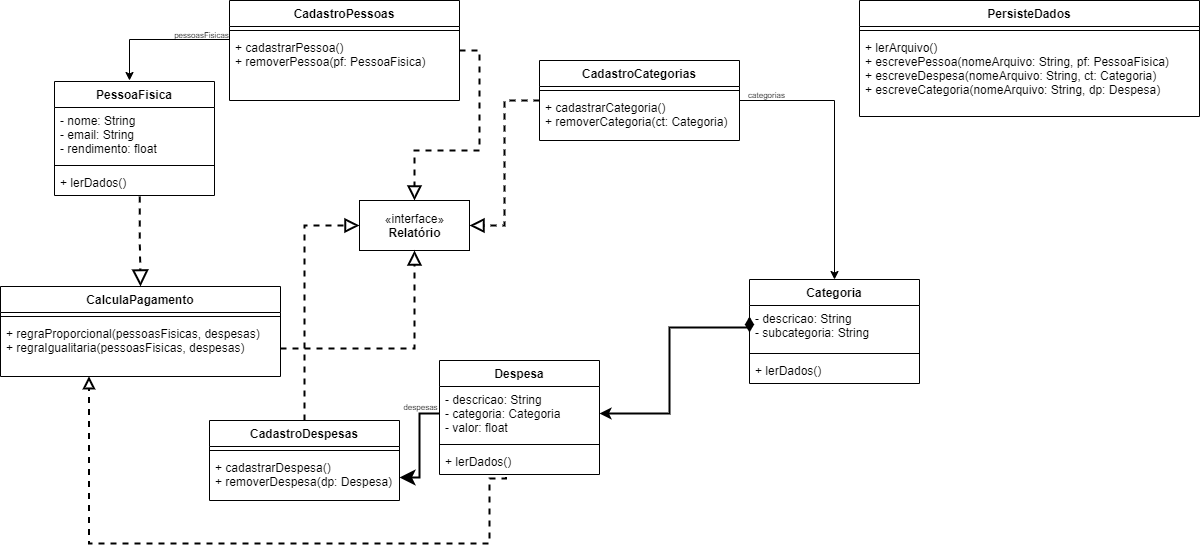

The diagram above was exported from draw.io. Its source (the exported page's mxGraphModel, read from the mxfile embedded in the PNG):
<mxGraphModel dx="1483" dy="699" grid="1" gridSize="10" guides="1" tooltips="1" connect="1" arrows="1" fold="1" page="1" pageScale="1" pageWidth="827" pageHeight="1169" math="0" shadow="0">
  <root>
    <mxCell id="0" />
    <mxCell id="1" parent="0" />
    <mxCell id="nLLFq9q2TdM5ow2TIL-L-70" style="edgeStyle=orthogonalEdgeStyle;rounded=0;orthogonalLoop=1;jettySize=auto;html=1;exitX=1;exitY=0.5;exitDx=0;exitDy=0;entryX=0.5;entryY=0;entryDx=0;entryDy=0;fontSize=8;startArrow=none;startFill=0;endArrow=block;endFill=0;endSize=10;sourcePerimeterSpacing=2;strokeWidth=2;dashed=1;" edge="1" parent="1" source="nLLFq9q2TdM5ow2TIL-L-1" target="nLLFq9q2TdM5ow2TIL-L-13">
      <mxGeometry relative="1" as="geometry" />
    </mxCell>
    <mxCell id="nLLFq9q2TdM5ow2TIL-L-1" value="CadastroPessoas" style="swimlane;fontStyle=1;align=center;verticalAlign=top;childLayout=stackLayout;horizontal=1;startSize=26;horizontalStack=0;resizeParent=1;resizeParentMax=0;resizeLast=0;collapsible=1;marginBottom=0;" vertex="1" parent="1">
      <mxGeometry x="409" y="70" width="230" height="100" as="geometry" />
    </mxCell>
    <mxCell id="nLLFq9q2TdM5ow2TIL-L-3" value="" style="line;strokeWidth=1;fillColor=none;align=left;verticalAlign=middle;spacingTop=-1;spacingLeft=3;spacingRight=3;rotatable=0;labelPosition=right;points=[];portConstraint=eastwest;" vertex="1" parent="nLLFq9q2TdM5ow2TIL-L-1">
      <mxGeometry y="26" width="230" height="8" as="geometry" />
    </mxCell>
    <mxCell id="nLLFq9q2TdM5ow2TIL-L-4" value="+ cadastrarPessoa()&#10;+ removerPessoa(pf: PessoaFisica)" style="text;strokeColor=none;fillColor=none;align=left;verticalAlign=top;spacingLeft=4;spacingRight=4;overflow=hidden;rotatable=0;points=[[0,0.5],[1,0.5]];portConstraint=eastwest;" vertex="1" parent="nLLFq9q2TdM5ow2TIL-L-1">
      <mxGeometry y="34" width="230" height="66" as="geometry" />
    </mxCell>
    <mxCell id="nLLFq9q2TdM5ow2TIL-L-69" style="edgeStyle=orthogonalEdgeStyle;rounded=0;orthogonalLoop=1;jettySize=auto;html=1;exitX=0.5;exitY=0;exitDx=0;exitDy=0;entryX=0;entryY=0.5;entryDx=0;entryDy=0;fontSize=8;startArrow=none;startFill=0;endArrow=block;endFill=0;endSize=10;sourcePerimeterSpacing=2;strokeWidth=2;dashed=1;" edge="1" parent="1" source="nLLFq9q2TdM5ow2TIL-L-5" target="nLLFq9q2TdM5ow2TIL-L-13">
      <mxGeometry relative="1" as="geometry" />
    </mxCell>
    <mxCell id="nLLFq9q2TdM5ow2TIL-L-5" value="CadastroDespesas" style="swimlane;fontStyle=1;align=center;verticalAlign=top;childLayout=stackLayout;horizontal=1;startSize=26;horizontalStack=0;resizeParent=1;resizeParentMax=0;resizeLast=0;collapsible=1;marginBottom=0;" vertex="1" parent="1">
      <mxGeometry x="389" y="490" width="190" height="80" as="geometry" />
    </mxCell>
    <mxCell id="nLLFq9q2TdM5ow2TIL-L-7" value="" style="line;strokeWidth=1;fillColor=none;align=left;verticalAlign=middle;spacingTop=-1;spacingLeft=3;spacingRight=3;rotatable=0;labelPosition=right;points=[];portConstraint=eastwest;" vertex="1" parent="nLLFq9q2TdM5ow2TIL-L-5">
      <mxGeometry y="26" width="190" height="8" as="geometry" />
    </mxCell>
    <mxCell id="nLLFq9q2TdM5ow2TIL-L-8" value="+ cadastrarDespesa()&#10;+ removerDespesa(dp: Despesa)" style="text;strokeColor=none;fillColor=none;align=left;verticalAlign=top;spacingLeft=4;spacingRight=4;overflow=hidden;rotatable=0;points=[[0,0.5],[1,0.5]];portConstraint=eastwest;" vertex="1" parent="nLLFq9q2TdM5ow2TIL-L-5">
      <mxGeometry y="34" width="190" height="46" as="geometry" />
    </mxCell>
    <mxCell id="nLLFq9q2TdM5ow2TIL-L-51" style="edgeStyle=orthogonalEdgeStyle;rounded=0;orthogonalLoop=1;jettySize=auto;html=1;exitX=1;exitY=0.5;exitDx=0;exitDy=0;entryX=0.5;entryY=0;entryDx=0;entryDy=0;fontSize=8;" edge="1" parent="1" source="nLLFq9q2TdM5ow2TIL-L-9" target="nLLFq9q2TdM5ow2TIL-L-42">
      <mxGeometry relative="1" as="geometry" />
    </mxCell>
    <mxCell id="nLLFq9q2TdM5ow2TIL-L-75" style="edgeStyle=orthogonalEdgeStyle;rounded=0;orthogonalLoop=1;jettySize=auto;html=1;exitX=0;exitY=0.5;exitDx=0;exitDy=0;entryX=1;entryY=0.5;entryDx=0;entryDy=0;dashed=1;fontSize=8;startArrow=none;startFill=0;endArrow=block;endFill=0;endSize=10;sourcePerimeterSpacing=2;strokeWidth=2;" edge="1" parent="1" source="nLLFq9q2TdM5ow2TIL-L-9" target="nLLFq9q2TdM5ow2TIL-L-13">
      <mxGeometry relative="1" as="geometry" />
    </mxCell>
    <mxCell id="nLLFq9q2TdM5ow2TIL-L-9" value="CadastroCategorias" style="swimlane;fontStyle=1;align=center;verticalAlign=top;childLayout=stackLayout;horizontal=1;startSize=26;horizontalStack=0;resizeParent=1;resizeParentMax=0;resizeLast=0;collapsible=1;marginBottom=0;" vertex="1" parent="1">
      <mxGeometry x="719" y="130" width="200" height="80" as="geometry" />
    </mxCell>
    <mxCell id="nLLFq9q2TdM5ow2TIL-L-11" value="" style="line;strokeWidth=1;fillColor=none;align=left;verticalAlign=middle;spacingTop=-1;spacingLeft=3;spacingRight=3;rotatable=0;labelPosition=right;points=[];portConstraint=eastwest;" vertex="1" parent="nLLFq9q2TdM5ow2TIL-L-9">
      <mxGeometry y="26" width="200" height="8" as="geometry" />
    </mxCell>
    <mxCell id="nLLFq9q2TdM5ow2TIL-L-12" value="+ cadastrarCategoria()&#10;+ removerCategoria(ct: Categoria)" style="text;strokeColor=none;fillColor=none;align=left;verticalAlign=top;spacingLeft=4;spacingRight=4;overflow=hidden;rotatable=0;points=[[0,0.5],[1,0.5]];portConstraint=eastwest;" vertex="1" parent="nLLFq9q2TdM5ow2TIL-L-9">
      <mxGeometry y="34" width="200" height="46" as="geometry" />
    </mxCell>
    <mxCell id="nLLFq9q2TdM5ow2TIL-L-13" value="«interface»&lt;br&gt;&lt;b&gt;Relatório&lt;/b&gt;" style="html=1;" vertex="1" parent="1">
      <mxGeometry x="539" y="270" width="110" height="50" as="geometry" />
    </mxCell>
    <mxCell id="nLLFq9q2TdM5ow2TIL-L-14" value="PessoaFisica" style="swimlane;fontStyle=1;align=center;verticalAlign=top;childLayout=stackLayout;horizontal=1;startSize=26;horizontalStack=0;resizeParent=1;resizeParentMax=0;resizeLast=0;collapsible=1;marginBottom=0;" vertex="1" parent="1">
      <mxGeometry x="234" y="151" width="160" height="114" as="geometry" />
    </mxCell>
    <mxCell id="nLLFq9q2TdM5ow2TIL-L-15" value="- nome: String&#10;- email: String&#10;- rendimento: float" style="text;strokeColor=none;fillColor=none;align=left;verticalAlign=top;spacingLeft=4;spacingRight=4;overflow=hidden;rotatable=0;points=[[0,0.5],[1,0.5]];portConstraint=eastwest;" vertex="1" parent="nLLFq9q2TdM5ow2TIL-L-14">
      <mxGeometry y="26" width="160" height="54" as="geometry" />
    </mxCell>
    <mxCell id="nLLFq9q2TdM5ow2TIL-L-16" value="" style="line;strokeWidth=1;fillColor=none;align=left;verticalAlign=middle;spacingTop=-1;spacingLeft=3;spacingRight=3;rotatable=0;labelPosition=right;points=[];portConstraint=eastwest;" vertex="1" parent="nLLFq9q2TdM5ow2TIL-L-14">
      <mxGeometry y="80" width="160" height="8" as="geometry" />
    </mxCell>
    <mxCell id="nLLFq9q2TdM5ow2TIL-L-17" value="+ lerDados()" style="text;strokeColor=none;fillColor=none;align=left;verticalAlign=top;spacingLeft=4;spacingRight=4;overflow=hidden;rotatable=0;points=[[0,0.5],[1,0.5]];portConstraint=eastwest;" vertex="1" parent="nLLFq9q2TdM5ow2TIL-L-14">
      <mxGeometry y="88" width="160" height="26" as="geometry" />
    </mxCell>
    <mxCell id="nLLFq9q2TdM5ow2TIL-L-23" style="edgeStyle=orthogonalEdgeStyle;rounded=0;orthogonalLoop=1;jettySize=auto;html=1;exitX=0;exitY=0.5;exitDx=0;exitDy=0;entryX=0.5;entryY=0;entryDx=0;entryDy=0;" edge="1" parent="1">
      <mxGeometry relative="1" as="geometry">
        <mxPoint x="409" y="109" as="sourcePoint" />
        <mxPoint x="309" y="150" as="targetPoint" />
      </mxGeometry>
    </mxCell>
    <mxCell id="nLLFq9q2TdM5ow2TIL-L-26" value="&lt;p style=&quot;line-height: 1.2&quot;&gt;&lt;font style=&quot;font-size: 8px&quot;&gt;pessoasFisicas&lt;/font&gt;&lt;/p&gt;" style="edgeLabel;html=1;align=center;verticalAlign=middle;resizable=0;points=[];labelBackgroundColor=none;" vertex="1" connectable="0" parent="nLLFq9q2TdM5ow2TIL-L-23">
      <mxGeometry x="-0.626" relative="1" as="geometry">
        <mxPoint x="-3" y="-6" as="offset" />
      </mxGeometry>
    </mxCell>
    <mxCell id="nLLFq9q2TdM5ow2TIL-L-27" value="CalculaPagamento" style="swimlane;fontStyle=1;align=center;verticalAlign=top;childLayout=stackLayout;horizontal=1;startSize=26;horizontalStack=0;resizeParent=1;resizeParentMax=0;resizeLast=0;collapsible=1;marginBottom=0;" vertex="1" parent="1">
      <mxGeometry x="180" y="356" width="280" height="90" as="geometry" />
    </mxCell>
    <mxCell id="nLLFq9q2TdM5ow2TIL-L-29" value="" style="line;strokeWidth=1;fillColor=none;align=left;verticalAlign=middle;spacingTop=-1;spacingLeft=3;spacingRight=3;rotatable=0;labelPosition=right;points=[];portConstraint=eastwest;" vertex="1" parent="nLLFq9q2TdM5ow2TIL-L-27">
      <mxGeometry y="26" width="280" height="8" as="geometry" />
    </mxCell>
    <mxCell id="nLLFq9q2TdM5ow2TIL-L-30" value="+ regraProporcional(pessoasFisicas, despesas)&#10;+ regraIgualitaria(pessoasFisicas, despesas)" style="text;strokeColor=none;fillColor=none;align=left;verticalAlign=top;spacingLeft=4;spacingRight=4;overflow=hidden;rotatable=0;points=[[0,0.5],[1,0.5]];portConstraint=eastwest;" vertex="1" parent="nLLFq9q2TdM5ow2TIL-L-27">
      <mxGeometry y="34" width="280" height="56" as="geometry" />
    </mxCell>
    <mxCell id="nLLFq9q2TdM5ow2TIL-L-34" value="Despesa" style="swimlane;fontStyle=1;align=center;verticalAlign=top;childLayout=stackLayout;horizontal=1;startSize=26;horizontalStack=0;resizeParent=1;resizeParentMax=0;resizeLast=0;collapsible=1;marginBottom=0;" vertex="1" parent="1">
      <mxGeometry x="619" y="430" width="160" height="114" as="geometry" />
    </mxCell>
    <mxCell id="nLLFq9q2TdM5ow2TIL-L-35" value="- descricao: String&#10;- categoria: Categoria&#10;- valor: float" style="text;strokeColor=none;fillColor=none;align=left;verticalAlign=top;spacingLeft=4;spacingRight=4;overflow=hidden;rotatable=0;points=[[0,0.5],[1,0.5]];portConstraint=eastwest;" vertex="1" parent="nLLFq9q2TdM5ow2TIL-L-34">
      <mxGeometry y="26" width="160" height="54" as="geometry" />
    </mxCell>
    <mxCell id="nLLFq9q2TdM5ow2TIL-L-36" value="" style="line;strokeWidth=1;fillColor=none;align=left;verticalAlign=middle;spacingTop=-1;spacingLeft=3;spacingRight=3;rotatable=0;labelPosition=right;points=[];portConstraint=eastwest;" vertex="1" parent="nLLFq9q2TdM5ow2TIL-L-34">
      <mxGeometry y="80" width="160" height="8" as="geometry" />
    </mxCell>
    <mxCell id="nLLFq9q2TdM5ow2TIL-L-37" value="+ lerDados()" style="text;strokeColor=none;fillColor=none;align=left;verticalAlign=top;spacingLeft=4;spacingRight=4;overflow=hidden;rotatable=0;points=[[0,0.5],[1,0.5]];portConstraint=eastwest;" vertex="1" parent="nLLFq9q2TdM5ow2TIL-L-34">
      <mxGeometry y="88" width="160" height="26" as="geometry" />
    </mxCell>
    <mxCell id="nLLFq9q2TdM5ow2TIL-L-42" value="Categoria" style="swimlane;fontStyle=1;align=center;verticalAlign=top;childLayout=stackLayout;horizontal=1;startSize=26;horizontalStack=0;resizeParent=1;resizeParentMax=0;resizeLast=0;collapsible=1;marginBottom=0;" vertex="1" parent="1">
      <mxGeometry x="929" y="349" width="170" height="104" as="geometry" />
    </mxCell>
    <mxCell id="nLLFq9q2TdM5ow2TIL-L-43" value="- descricao: String&#10;- subcategoria: String" style="text;strokeColor=none;fillColor=none;align=left;verticalAlign=top;spacingLeft=4;spacingRight=4;overflow=hidden;rotatable=0;points=[[0,0.5],[1,0.5]];portConstraint=eastwest;" vertex="1" parent="nLLFq9q2TdM5ow2TIL-L-42">
      <mxGeometry y="26" width="170" height="44" as="geometry" />
    </mxCell>
    <mxCell id="nLLFq9q2TdM5ow2TIL-L-44" value="" style="line;strokeWidth=1;fillColor=none;align=left;verticalAlign=middle;spacingTop=-1;spacingLeft=3;spacingRight=3;rotatable=0;labelPosition=right;points=[];portConstraint=eastwest;" vertex="1" parent="nLLFq9q2TdM5ow2TIL-L-42">
      <mxGeometry y="70" width="170" height="8" as="geometry" />
    </mxCell>
    <mxCell id="nLLFq9q2TdM5ow2TIL-L-45" value="+ lerDados()" style="text;strokeColor=none;fillColor=none;align=left;verticalAlign=top;spacingLeft=4;spacingRight=4;overflow=hidden;rotatable=0;points=[[0,0.5],[1,0.5]];portConstraint=eastwest;" vertex="1" parent="nLLFq9q2TdM5ow2TIL-L-42">
      <mxGeometry y="78" width="170" height="26" as="geometry" />
    </mxCell>
    <mxCell id="nLLFq9q2TdM5ow2TIL-L-52" value="&lt;p style=&quot;line-height: 1.2&quot;&gt;&lt;font style=&quot;font-size: 8px&quot;&gt;categorias&lt;/font&gt;&lt;/p&gt;" style="edgeLabel;html=1;align=center;verticalAlign=middle;resizable=0;points=[];labelBackgroundColor=none;" vertex="1" connectable="0" parent="1">
      <mxGeometry x="947" y="173" as="geometry">
        <mxPoint x="-2" y="-10" as="offset" />
      </mxGeometry>
    </mxCell>
    <mxCell id="nLLFq9q2TdM5ow2TIL-L-62" style="edgeStyle=orthogonalEdgeStyle;rounded=0;orthogonalLoop=1;jettySize=auto;html=1;exitX=1;exitY=0.5;exitDx=0;exitDy=0;fontSize=8;entryX=0;entryY=0.614;entryDx=0;entryDy=0;entryPerimeter=0;endArrow=diamondThin;endFill=1;strokeWidth=2;endSize=10;startArrow=classic;startFill=1;sourcePerimeterSpacing=2;" edge="1" parent="1" source="nLLFq9q2TdM5ow2TIL-L-35" target="nLLFq9q2TdM5ow2TIL-L-43">
      <mxGeometry relative="1" as="geometry">
        <mxPoint x="789" y="533" as="targetPoint" />
        <Array as="points">
          <mxPoint x="849" y="483" />
          <mxPoint x="849" y="397" />
          <mxPoint x="929" y="397" />
        </Array>
      </mxGeometry>
    </mxCell>
    <mxCell id="nLLFq9q2TdM5ow2TIL-L-77" style="edgeStyle=orthogonalEdgeStyle;rounded=0;orthogonalLoop=1;jettySize=auto;html=1;exitX=0;exitY=0.5;exitDx=0;exitDy=0;entryX=1;entryY=0.5;entryDx=0;entryDy=0;fontSize=8;startArrow=none;startFill=0;endArrow=classic;endFill=1;endSize=10;sourcePerimeterSpacing=2;strokeWidth=2;" edge="1" parent="1" source="nLLFq9q2TdM5ow2TIL-L-35" target="nLLFq9q2TdM5ow2TIL-L-8">
      <mxGeometry relative="1" as="geometry" />
    </mxCell>
    <mxCell id="nLLFq9q2TdM5ow2TIL-L-78" value="&lt;p style=&quot;line-height: 1.2&quot;&gt;&lt;font style=&quot;font-size: 8px&quot;&gt;despesas&lt;/font&gt;&lt;/p&gt;" style="edgeLabel;html=1;align=center;verticalAlign=middle;resizable=0;points=[];labelBackgroundColor=none;" vertex="1" connectable="0" parent="1">
      <mxGeometry x="605" y="479" as="geometry">
        <mxPoint x="-6" y="-4" as="offset" />
      </mxGeometry>
    </mxCell>
    <mxCell id="nLLFq9q2TdM5ow2TIL-L-80" value="return" style="html=1;verticalAlign=bottom;endArrow=block;dashed=1;endSize=8;rounded=0;fontSize=8;sourcePerimeterSpacing=2;strokeWidth=2;edgeStyle=orthogonalEdgeStyle;exitX=0.415;exitY=1.093;exitDx=0;exitDy=0;exitPerimeter=0;entryX=0.316;entryY=0.995;entryDx=0;entryDy=0;entryPerimeter=0;endFill=0;labelBackgroundColor=none;fontColor=none;noLabel=1;" edge="1" parent="1" source="nLLFq9q2TdM5ow2TIL-L-37" target="nLLFq9q2TdM5ow2TIL-L-30">
      <mxGeometry x="1" y="59" relative="1" as="geometry">
        <mxPoint x="739" y="350" as="sourcePoint" />
        <mxPoint x="269" y="610" as="targetPoint" />
        <Array as="points">
          <mxPoint x="685" y="548" />
          <mxPoint x="669" y="548" />
          <mxPoint x="669" y="613" />
          <mxPoint x="268" y="613" />
        </Array>
        <mxPoint as="offset" />
      </mxGeometry>
    </mxCell>
    <mxCell id="nLLFq9q2TdM5ow2TIL-L-81" value="Use" style="endArrow=block;endSize=12;dashed=1;html=1;rounded=0;fontSize=8;sourcePerimeterSpacing=2;strokeWidth=2;edgeStyle=orthogonalEdgeStyle;entryX=0.5;entryY=0;entryDx=0;entryDy=0;exitX=0.533;exitY=1.036;exitDx=0;exitDy=0;exitPerimeter=0;fontColor=none;noLabel=1;endFill=0;" edge="1" parent="1" source="nLLFq9q2TdM5ow2TIL-L-17" target="nLLFq9q2TdM5ow2TIL-L-27">
      <mxGeometry width="160" relative="1" as="geometry">
        <mxPoint x="320" y="290" as="sourcePoint" />
        <mxPoint x="779" y="320" as="targetPoint" />
      </mxGeometry>
    </mxCell>
    <mxCell id="nLLFq9q2TdM5ow2TIL-L-82" style="edgeStyle=orthogonalEdgeStyle;rounded=0;orthogonalLoop=1;jettySize=auto;html=1;exitX=1;exitY=0.5;exitDx=0;exitDy=0;labelBackgroundColor=none;fontSize=8;fontColor=none;startArrow=none;startFill=0;endArrow=block;endFill=0;endSize=10;sourcePerimeterSpacing=2;strokeWidth=2;dashed=1;" edge="1" parent="1" source="nLLFq9q2TdM5ow2TIL-L-30" target="nLLFq9q2TdM5ow2TIL-L-13">
      <mxGeometry relative="1" as="geometry" />
    </mxCell>
    <mxCell id="nLLFq9q2TdM5ow2TIL-L-87" value="PersisteDados" style="swimlane;fontStyle=1;align=center;verticalAlign=top;childLayout=stackLayout;horizontal=1;startSize=26;horizontalStack=0;resizeParent=1;resizeParentMax=0;resizeLast=0;collapsible=1;marginBottom=0;" vertex="1" parent="1">
      <mxGeometry x="1039" y="70" width="340" height="116" as="geometry" />
    </mxCell>
    <mxCell id="nLLFq9q2TdM5ow2TIL-L-89" value="" style="line;strokeWidth=1;fillColor=none;align=left;verticalAlign=middle;spacingTop=-1;spacingLeft=3;spacingRight=3;rotatable=0;labelPosition=right;points=[];portConstraint=eastwest;" vertex="1" parent="nLLFq9q2TdM5ow2TIL-L-87">
      <mxGeometry y="26" width="340" height="8" as="geometry" />
    </mxCell>
    <mxCell id="nLLFq9q2TdM5ow2TIL-L-90" value="+ lerArquivo()&#10;+ escrevePessoa(nomeArquivo: String, pf: PessoaFisica)&#10;+ escreveDespesa(nomeArquivo: String, ct: Categoria)&#10;+ escreveCategoria(nomeArquivo: String, dp: Despesa)" style="text;strokeColor=none;fillColor=none;align=left;verticalAlign=top;spacingLeft=4;spacingRight=4;overflow=hidden;rotatable=0;points=[[0,0.5],[1,0.5]];portConstraint=eastwest;" vertex="1" parent="nLLFq9q2TdM5ow2TIL-L-87">
      <mxGeometry y="34" width="340" height="82" as="geometry" />
    </mxCell>
  </root>
</mxGraphModel>